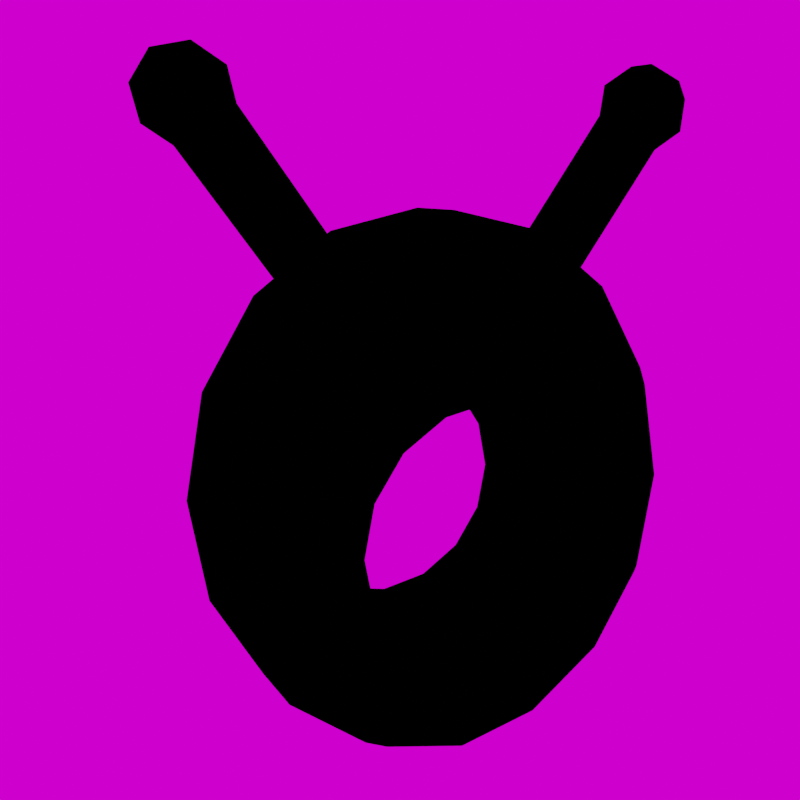 # Source: BeeHat.blend  (saved by Blender 3.0.42; exported with 4.5.12 LTS)
import bpy
from mathutils import Matrix  # noqa: F401  (used for matrix-valued properties, if any)

bpy.ops.wm.read_factory_settings(use_empty=True)
scene = bpy.context.scene
scene.name = 'Scene'

# ---- images (referenced by path relative to the original .blend; pixels are not part of the script)
import os
ASSET_DIR = os.environ.get("B2B_ASSET_DIR", "")  # directory of the original .blend (textures are referenced by path, not embedded)
HERE = os.path.dirname(os.path.abspath(__file__))  # packed textures are extracted next to this script under _unpacked/

def load_image(name, relpath, width, height, colorspace="sRGB"):
    """Load a texture the original file referenced (path relative to the .blend, or extracted next to this script)."""
    p = next((c for c in (os.path.join(HERE, relpath), os.path.join(ASSET_DIR, relpath)) if relpath and os.path.exists(c)), "")
    if p:
        img = bpy.data.images.load(p, check_existing=True)
        img.name = name
    else:  # same state as the original file: an image datablock whose file is absent (Cycles renders it pink)
        img = bpy.data.images.new(name, width, height)
        img.source = "FILE"
        img.filepath = "//" + (relpath or name)
    img.colorspace_settings.name = colorspace
    return img
img_tex_bee_hat_png = load_image('tex_bee_hat.png', 'tex_bee_hat.png', 1024, 1024, 'sRGB')
img_christmas_photo_studio_02_4k_cc0_hdr = load_image('christmas_photo_studio_02_4k_cc0.hdr', 'christmas_photo_studio_02_4k_cc0.hdr', 1024, 1024, 'Linear Rec.709')

# ---- materials (node trees are filled in below, after node groups)
mat_material = bpy.data.materials.new('Material')
mat_material.alpha_threshold = 0.0
mat_material.use_transparent_shadow = False
mat_material.use_raytrace_refraction = True
mat_material.use_screen_refraction = True
mat_material.thickness_mode = 'SLAB'
mat_material.line_color = (0.0, 0.0, 0.0, 1.0)
mat_outline = bpy.data.materials.new('Outline')
mat_outline.alpha_threshold = 0.0
mat_outline.use_backface_culling = True
mat_outline.use_transparent_shadow = False
mat_outline.use_raytrace_refraction = True
mat_outline.use_screen_refraction = True
mat_outline.thickness_mode = 'SLAB'
mat_outline.line_color = (0.0, 0.0, 0.0, 1.0)

# ---- material node trees
mat_material.use_nodes = True; mat_material.node_tree.nodes.clear()
_N = mat_material.node_tree.nodes; _L = mat_material.node_tree.links
n0 = _N.new('ShaderNodeOutputMaterial'); n0.name = 'Material Output'; n0.location = (556, 390)
n1 = _N.new('ShaderNodeEmission'); n1.name = 'Emission'; n1.location = (353, 403)
n2 = _N.new('ShaderNodeTexImage'); n2.name = 'Image Texture.002'; n2.location = (9, 462)
n2.image = img_tex_bee_hat_png
_L.new(n1.outputs[0], n0.inputs[0])
_L.new(n2.outputs[0], n1.inputs[0])
n0.is_active_output = True
mat_outline.use_nodes = True; mat_outline.node_tree.nodes.clear()
_N = mat_outline.node_tree.nodes; _L = mat_outline.node_tree.links
n0 = _N.new('ShaderNodeOutputMaterial'); n0.name = 'Material Output'; n0.location = (556, 390)
n1 = _N.new('ShaderNodeEmission'); n1.name = 'Emission'; n1.location = (353, 403)
n1.inputs[0].default_value = (0.0, 0.0, 0.0, 1.0)
_L.new(n1.outputs[0], n0.inputs[0])
n0.is_active_output = True

# ---- world
world_world = bpy.data.worlds.new('World'); scene.world = world_world
world_world.use_nodes = True; world_world.node_tree.nodes.clear()
_N = world_world.node_tree.nodes; _L = world_world.node_tree.links
n0 = _N.new('ShaderNodeOutputWorld'); n0.name = 'World Output'; n0.location = (300, 300)
n1 = _N.new('ShaderNodeBackground'); n1.name = 'Background'; n1.location = (10, 300)
n2 = _N.new('ShaderNodeTexEnvironment'); n2.name = 'Environment Texture'; n2.location = (-280, 280)
n2.image = img_christmas_photo_studio_02_4k_cc0_hdr
_L.new(n1.outputs[0], n0.inputs[0])
_L.new(n2.outputs[0], n1.inputs[0])
n0.is_active_output = True
world_world.color = (0.05088, 0.05088, 0.05088)
world_world.use_sun_shadow = False
world_world.sun_shadow_jitter_overblur = 0.0

# ---- cameras
cam_camera = bpy.data.cameras.new('Camera')

# ---- meshes
me_cube = bpy.data.meshes.new('Cube')
me_cube.from_pydata([(0.0, 0.3319, -0.3461), (0.1325, 0.3319, -0.3198), (0.1325, -0.2607, 0.3198), (0.0, -0.2607, 0.3461), (0.2448, 0.3319, -0.2448), (0.2448, -0.2607, 0.2448), (0.3198, 0.3319, -0.1325), (0.3198, -0.2607, 0.1325), (0.3461, 0.3319, -1.597e-08), (0.3461, -0.2607, -2.556e-08), (0.3198, 0.3319, 0.1325), (0.3198, -0.2607, -0.1325), (0.2448, 0.3319, 0.2448), (0.2448, -0.2607, -0.2448), (0.0, 0.3319, 0.3461), (0.1325, -0.2607, -0.3198), (0.1325, 0.3319, 0.3198), (0.0, -0.2607, -0.3461), (0.0, 0.1305, -0.6258), (0.2418, 0.1305, -0.5726), (0.2418, -0.05935, 0.7181), (0.0, -0.05935, 0.7713), (0.4468, 0.1305, -0.4212), (0.4468, -0.05935, 0.5667), (0.5837, 0.1305, -0.1946), (0.5837, -0.05935, 0.34), (0.6318, 0.1305, 0.07273), (0.6318, -0.05935, 0.07273), (0.5837, 0.1305, 0.34), (0.5837, -0.05935, -0.1946), (0.4468, 0.1305, 0.5667), (0.4468, -0.05935, -0.4212), (0.0, 0.1305, 0.7713), (0.2418, -0.05935, -0.5726), (0.2418, 0.1305, 0.7181), (0.0, -0.05935, -0.6258), (0.1886, -0.2607, 0.2823), (0.1886, 0.3319, 0.2823), (0.3443, -0.05935, 0.6424), (0.3443, 0.1305, 0.6424), (0.3443, -0.04327, 0.6424), (0.2887, -0.002826, 0.6835), (0.3443, 0.1144, 0.6424), (0.2887, 0.07395, 0.6835), (0.3999, -0.002826, 0.6013), (0.3999, 0.07395, 0.6013), (0.5916, -0.04327, 0.9772), (0.536, -0.002826, 1.018), (0.5916, 0.1144, 0.9772), (0.536, 0.07395, 1.018), (0.6472, -0.002826, 0.9361), (0.6472, 0.07395, 0.9361), (0.6854, 0.1144, 1.104), (0.6384, 0.1471, 1.041), (0.53, -0.1903, 0.03637), (0.2832, 0.2614, 0.5071), (0.7403, 0.07501, 1.064), (0.7161, 0.09134, 0.9834), (0.4888, -0.1903, 0.2573), (0.0, 0.2614, 0.6136), (0.3712, 0.2614, -0.3718), (0.7403, -0.003883, 1.064), (0.7161, -0.02022, 0.9834), (0.3712, -0.1903, 0.4446), (0.1952, 0.2614, 0.5697), (0.3712, 0.2614, 0.4446), (0.6854, -0.04333, 1.104), (0.6384, -0.076, 1.041), (0.4888, -0.1903, -0.1845), (0.0, -0.1903, -0.5409), (0.7048, 0.03556, 1.131), (0.6304, -0.003883, 1.145), (0.5608, -0.02022, 1.098), (0.1952, -0.1903, -0.497), (0.1952, 0.2614, -0.497), (0.0, 0.2614, -0.5409), (0.6304, 0.07501, 1.145), (0.5608, 0.09134, 1.098), (0.3712, -0.1903, -0.3718), (0.4888, 0.2614, 0.2573), (0.53, 0.2614, 0.03637), (0.4888, 0.2614, -0.1845), (0.2832, -0.1903, 0.5071), (0.1952, -0.1903, 0.5697), (0.0, -0.1903, 0.6136), (0.545, 0.1997, -0.1982), (0.0, 0.1997, -0.606), (0.3147, 0.1997, 0.5932), (0.0, 0.1997, 0.7151), (0.4132, 0.1997, -0.4125), (0.2161, 0.1997, 0.6648), (0.4132, 0.1997, 0.5216), (0.2161, 0.1997, -0.5557), (0.545, 0.1997, 0.3073), (0.5912, 0.1997, 0.05455), (0.4132, -0.1286, 0.5216), (0.4132, -0.1286, -0.4125), (0.0, -0.1286, 0.7151), (0.545, -0.1286, -0.1982), (0.2161, -0.1286, -0.5557), (0.5912, -0.1286, 0.05455), (0.545, -0.1286, 0.3073), (0.2161, -0.1286, 0.6648), (0.0, -0.1286, -0.606), (0.3147, -0.1286, 0.5932)], [], [(11, 6, 4, 13), (7, 10, 8, 9), (36, 37, 12, 5), (13, 4, 1, 15), (9, 8, 6, 11), (5, 12, 10, 7), (15, 1, 0, 17), (3, 14, 16, 2), (29, 31, 22, 24), (25, 27, 26, 28), (38, 23, 44, 40), (31, 33, 19, 22), (27, 29, 24, 26), (23, 25, 28, 30), (33, 35, 18, 19), (21, 20, 34, 32), (94, 26, 24, 85), (101, 25, 23, 95), (93, 28, 26, 94), (100, 27, 25, 101), (99, 33, 31, 96), (92, 19, 18, 86), (91, 30, 28, 93), (98, 29, 27, 100), (87, 39, 30, 91), (89, 22, 19, 92), (103, 35, 33, 99), (85, 24, 22, 89), (102, 20, 21, 97), (88, 32, 34, 90), (96, 31, 29, 98), (104, 38, 20, 102), (95, 23, 38, 104), (90, 34, 39, 87), (23, 30, 45, 44), (2, 16, 37, 36), (43, 41, 47, 49), (45, 42, 48, 51), (20, 38, 40, 41), (34, 20, 41, 43), (30, 39, 42, 45), (39, 34, 43, 42), (36, 82, 83, 2), (5, 63, 82, 36), (42, 43, 49, 48), (40, 44, 50, 46), (44, 45, 51, 50), (41, 40, 46, 47), (48, 53, 57, 51), (52, 70, 56), (17, 69, 73, 15), (53, 52, 56, 57), (51, 57, 62, 50), (56, 70, 61), (2, 83, 84, 3), (57, 56, 61, 62), (50, 62, 67, 46), (61, 70, 66), (13, 78, 68, 11), (62, 61, 66, 67), (46, 67, 72, 47), (66, 70, 71), (9, 54, 58, 7), (67, 66, 71, 72), (47, 72, 77, 49), (71, 70, 76), (15, 73, 78, 13), (72, 71, 76, 77), (49, 77, 53, 48), (76, 70, 52), (11, 68, 54, 9), (77, 76, 52, 53), (7, 58, 63, 5), (16, 64, 55, 37), (14, 59, 64, 16), (6, 81, 60, 4), (4, 60, 74, 1), (37, 55, 65, 12), (12, 65, 79, 10), (1, 74, 75, 0), (10, 79, 80, 8), (8, 80, 81, 6), (64, 90, 87, 55), (59, 88, 90, 64), (81, 85, 89, 60), (60, 89, 92, 74), (55, 87, 91, 65), (65, 91, 93, 79), (74, 92, 86, 75), (79, 93, 94, 80), (80, 94, 85, 81), (63, 95, 104, 82), (82, 104, 102, 83), (78, 96, 98, 68), (83, 102, 97, 84), (69, 103, 99, 73), (68, 98, 100, 54), (73, 99, 96, 78), (54, 100, 101, 58), (58, 101, 95, 63)])
me_cube.polygons.foreach_set('use_smooth', [True] * 100)
_uv = me_cube.uv_layers.new(name='UVMap')
_uv.uv.foreach_set('vector', [0.3937, 0.8915, 0.4287, 0.8915, 0.4287, 0.9008, 0.3937, 0.9008, 0.3937, 0.8729, 0.4287, 0.8729, 0.4287, 0.8822, 0.3937, 0.8822, 0.3937, 0.859, 0.4287, 0.859, 0.4287, 0.8636, 0.3937, 0.8636, 0.3937, 0.9008, 0.4287, 0.9008, 0.4287, 0.9101, 0.3937, 0.9101, 0.3937, 0.8822, 0.4287, 0.8822, 0.4287, 0.8915, 0.3937, 0.8915, 0.3937, 0.8636, 0.4287, 0.8636, 0.4287, 0.8729, 0.3937, 0.8729, 0.3937, 0.9101, 0.4287, 0.9101, 0.4287, 0.9194, 0.3937, 0.9194, 0.3937, 0.845, 0.4287, 0.845, 0.4287, 0.8543, 0.3937, 0.8543, 0.5874, 0.3783, 0.679, 0.2782, 0.7507, 0.3439, 0.6592, 0.444, 0.3996, 0.5837, 0.4935, 0.481, 0.5653, 0.5466, 0.4714, 0.6493, 0.264, 0.7319, 0.3081, 0.6838, 0.3093, 0.7253, 0.2701, 0.7375, 0.679, 0.2782, 0.7671, 0.1819, 0.8388, 0.2475, 0.7507, 0.3439, 0.4935, 0.481, 0.5874, 0.3783, 0.6592, 0.444, 0.5653, 0.5466, 0.3081, 0.6838, 0.3996, 0.5837, 0.4714, 0.6493, 0.3798, 0.7494, 0.7671, 0.1819, 0.8527, 0.08833, 0.9244, 0.154, 0.8388, 0.2475, 0.1343, 0.8737, 0.2199, 0.7801, 0.2917, 0.8457, 0.2061, 0.9393, 0.1885, 0.2546, 0.1594, 0.2181, 0.07827, 0.3495, 0.1142, 0.3763, 0.2916, 0.155, 0.2712, 0.1107, 0.4048, 0.03956, 0.4156, 0.08918, 0.2916, 0.155, 0.2712, 0.1107, 0.1594, 0.2181, 0.1885, 0.2546, 0.1885, 0.2546, 0.1594, 0.2181, 0.2712, 0.1107, 0.2916, 0.155, 0.06865, 0.6421, 0.02606, 0.6364, 0.03338, 0.4923, 0.07381, 0.5086, 0.06865, 0.6421, 0.02606, 0.6364, 0.05466, 0.7756, 0.09517, 0.7645, 0.4156, 0.08918, 0.4048, 0.03956, 0.2712, 0.1107, 0.2916, 0.155, 0.1142, 0.3763, 0.07827, 0.3495, 0.1594, 0.2181, 0.1885, 0.2546, 0.4833, 0.0767, 0.4772, 0.02544, 0.4048, 0.03956, 0.4156, 0.08918, 0.07381, 0.5086, 0.03338, 0.4923, 0.02606, 0.6364, 0.06865, 0.6421, 0.09517, 0.7645, 0.05466, 0.7756, 0.02606, 0.6364, 0.06865, 0.6421, 0.1142, 0.3763, 0.07827, 0.3495, 0.03338, 0.4923, 0.07381, 0.5086, 0.5512, 0.06537, 0.55, 0.01349, 0.691, 0.03479, 0.6763, 0.08435, 0.6763, 0.08435, 0.691, 0.03479, 0.55, 0.01349, 0.5512, 0.06537, 0.07381, 0.5086, 0.03338, 0.4923, 0.07827, 0.3495, 0.1142, 0.3763, 0.4833, 0.0767, 0.4772, 0.02544, 0.55, 0.01349, 0.5512, 0.06537, 0.4156, 0.08918, 0.4048, 0.03956, 0.4772, 0.02544, 0.4833, 0.0767, 0.5512, 0.06537, 0.55, 0.01349, 0.4772, 0.02544, 0.4833, 0.0767, 0.3081, 0.6838, 0.3798, 0.7494, 0.3383, 0.7519, 0.3093, 0.7253, 0.3937, 0.8543, 0.4287, 0.8543, 0.4287, 0.859, 0.3937, 0.859, 0.5162, 0.9473, 0.5162, 0.9038, 0.752, 0.9038, 0.752, 0.9473, 0.5162, 0.7696, 0.5162, 0.7242, 0.752, 0.7242, 0.752, 0.7696, 0.2199, 0.7801, 0.264, 0.7319, 0.2701, 0.7375, 0.2615, 0.7776, 0.2917, 0.8457, 0.2199, 0.7801, 0.2615, 0.7776, 0.2905, 0.8042, 0.3798, 0.7494, 0.3357, 0.7976, 0.3297, 0.792, 0.3383, 0.7519, 0.3357, 0.7976, 0.2917, 0.8457, 0.2905, 0.8042, 0.3297, 0.792, 0.468, 0.2544, 0.4797, 0.1394, 0.5398, 0.1294, 0.5132, 0.2483, 0.4225, 0.2598, 0.4197, 0.1491, 0.4797, 0.1394, 0.468, 0.2544, 0.5162, 0.7242, 0.5162, 0.6788, 0.752, 0.6788, 0.752, 0.7242, 0.5162, 0.8585, 0.5162, 0.8131, 0.752, 0.8131, 0.752, 0.8585, 0.5162, 0.8131, 0.5162, 0.7696, 0.752, 0.7696, 0.752, 0.8131, 0.5162, 0.9038, 0.5162, 0.8585, 0.752, 0.8585, 0.752, 0.9038, 0.7322, 0.5757, 0.7344, 0.5272, 0.7958, 0.5423, 0.7763, 0.5865, 0.7547, 0.4833, 0.7867, 0.447, 0.7981, 0.494, 0.2253, 0.7052, 0.1438, 0.7448, 0.1167, 0.6343, 0.1991, 0.617, 0.7344, 0.5272, 0.7547, 0.4833, 0.7981, 0.494, 0.7958, 0.5423, 0.7763, 0.5865, 0.7958, 0.5423, 0.8472, 0.5791, 0.8117, 0.6118, 0.831, 0.5091, 0.8741, 0.4872, 0.8673, 0.5351, 0.5132, 0.2483, 0.5398, 0.1294, 0.6526, 0.1492, 0.6027, 0.2682, 0.7958, 0.5423, 0.831, 0.5091, 0.8673, 0.5351, 0.8472, 0.5791, 0.8117, 0.6118, 0.8472, 0.5791, 0.8813, 0.6323, 0.8362, 0.65, 0.8922, 0.5613, 0.9404, 0.5569, 0.9163, 0.5989, 0.1981, 0.5261, 0.1203, 0.5157, 0.1553, 0.3994, 0.2232, 0.4389, 0.8472, 0.5791, 0.8922, 0.5613, 0.9163, 0.5989, 0.8813, 0.6323, 0.8362, 0.65, 0.8813, 0.6323, 0.8929, 0.6944, 0.8444, 0.6947, 0.9297, 0.6327, 0.976, 0.6467, 0.9379, 0.6766, 0.2711, 0.361, 0.2202, 0.293, 0.3106, 0.2063, 0.3391, 0.2991, 0.8813, 0.6323, 0.9297, 0.6327, 0.9379, 0.6766, 0.8929, 0.6944, 0.8444, 0.6947, 0.8929, 0.6944, 0.8804, 0.7564, 0.8358, 0.7373, 0.9376, 0.7129, 0.9753, 0.7433, 0.9288, 0.7567, 0.1991, 0.617, 0.1167, 0.6343, 0.1203, 0.5157, 0.1981, 0.5261, 0.8929, 0.6944, 0.9376, 0.7129, 0.9288, 0.7567, 0.8804, 0.7564, 0.6873, 0.5823, 0.6719, 0.5363, 0.7344, 0.5272, 0.7322, 0.5757, 0.6742, 0.488, 0.6902, 0.4423, 0.7184, 0.4816, 0.2232, 0.4389, 0.1553, 0.3994, 0.2202, 0.293, 0.2711, 0.361, 0.6719, 0.5363, 0.6742, 0.488, 0.7184, 0.4816, 0.7344, 0.5272, 0.3391, 0.2991, 0.3106, 0.2063, 0.4197, 0.1491, 0.4225, 0.2598, 0.5132, 0.2483, 0.5398, 0.1294, 0.4797, 0.1394, 0.468, 0.2544, 0.6027, 0.2682, 0.6526, 0.1492, 0.5398, 0.1294, 0.5132, 0.2483, 0.2232, 0.4389, 0.1553, 0.3994, 0.1203, 0.5157, 0.1981, 0.5261, 0.1981, 0.5261, 0.1203, 0.5157, 0.1167, 0.6343, 0.1991, 0.617, 0.468, 0.2544, 0.4797, 0.1394, 0.4197, 0.1491, 0.4225, 0.2598, 0.4225, 0.2598, 0.4197, 0.1491, 0.3106, 0.2063, 0.3391, 0.2991, 0.1991, 0.617, 0.1167, 0.6343, 0.1438, 0.7448, 0.2253, 0.7052, 0.3391, 0.2991, 0.3106, 0.2063, 0.2202, 0.293, 0.2711, 0.361, 0.2711, 0.361, 0.2202, 0.293, 0.1553, 0.3994, 0.2232, 0.4389, 0.5398, 0.1294, 0.5512, 0.06537, 0.4833, 0.0767, 0.4797, 0.1394, 0.6526, 0.1492, 0.6763, 0.08435, 0.5512, 0.06537, 0.5398, 0.1294, 0.1553, 0.3994, 0.1142, 0.3763, 0.07381, 0.5086, 0.1203, 0.5157, 0.1203, 0.5157, 0.07381, 0.5086, 0.06865, 0.6421, 0.1167, 0.6343, 0.4797, 0.1394, 0.4833, 0.0767, 0.4156, 0.08918, 0.4197, 0.1491, 0.4197, 0.1491, 0.4156, 0.08918, 0.2916, 0.155, 0.3106, 0.2063, 0.1167, 0.6343, 0.06865, 0.6421, 0.09517, 0.7645, 0.1438, 0.7448, 0.3106, 0.2063, 0.2916, 0.155, 0.1885, 0.2546, 0.2202, 0.293, 0.2202, 0.293, 0.1885, 0.2546, 0.1142, 0.3763, 0.1553, 0.3994, 0.4197, 0.1491, 0.4156, 0.08918, 0.4833, 0.0767, 0.4797, 0.1394, 0.4797, 0.1394, 0.4833, 0.0767, 0.5512, 0.06537, 0.5398, 0.1294, 0.1203, 0.5157, 0.07381, 0.5086, 0.1142, 0.3763, 0.1553, 0.3994, 0.5398, 0.1294, 0.5512, 0.06537, 0.6763, 0.08435, 0.6526, 0.1492, 0.1438, 0.7448, 0.09517, 0.7645, 0.06865, 0.6421, 0.1167, 0.6343, 0.1553, 0.3994, 0.1142, 0.3763, 0.1885, 0.2546, 0.2202, 0.293, 0.1167, 0.6343, 0.06865, 0.6421, 0.07381, 0.5086, 0.1203, 0.5157, 0.2202, 0.293, 0.1885, 0.2546, 0.2916, 0.155, 0.3106, 0.2063, 0.3106, 0.2063, 0.2916, 0.155, 0.4156, 0.08918, 0.4197, 0.1491])
me_cube.materials.append(mat_material)
me_cube.materials.append(mat_outline)
me_cube.use_remesh_fix_poles = True
me_cube.use_remesh_preserve_attributes = False
me_cube.update()

# ---- objects
ob_bread = bpy.data.objects.new('Bread', me_cube)
ob_camera = bpy.data.objects.new('Camera', cam_camera)

# ---- transforms, parenting, visibility, modifiers, constraints
ob_bread.location = (0.0, 0.0, 0.0)
_m = ob_bread.modifiers.new('Mirror', 'MIRROR')
_m.use_clip = True
_m = ob_bread.modifiers.new('Solidify', 'SOLIDIFY')
_m.thickness = 0.02
_m.offset = 0.0
_m.material_offset = 1
_m.use_quality_normals = True
_m.use_flip_normals = True
ob_camera.location = (-1.344, -2.472, 0.8722)
ob_camera.rotation_euler = (1.368, -3.119e-06, -6.744)

# ---- collection membership
scene.collection.objects.link(ob_bread)
scene.collection.objects.link(ob_camera)

# ---- scene / render settings (as saved in the file)
scene.camera = ob_camera
scene.frame_start = 0; scene.frame_end = 470; scene.frame_set(0)
scene.render.engine = 'BLENDER_EEVEE_NEXT'
scene.render.resolution_x = 1024
scene.render.resolution_y = 1024
scene.render.film_transparent = True
scene.cycles.sampling_pattern = 'TABULATED_SOBOL'
scene.cycles.use_light_tree = False
scene.cycles.bake_type = 'AO'
scene.view_settings.view_transform = 'Filmic'
bpy.context.view_layer.update()
